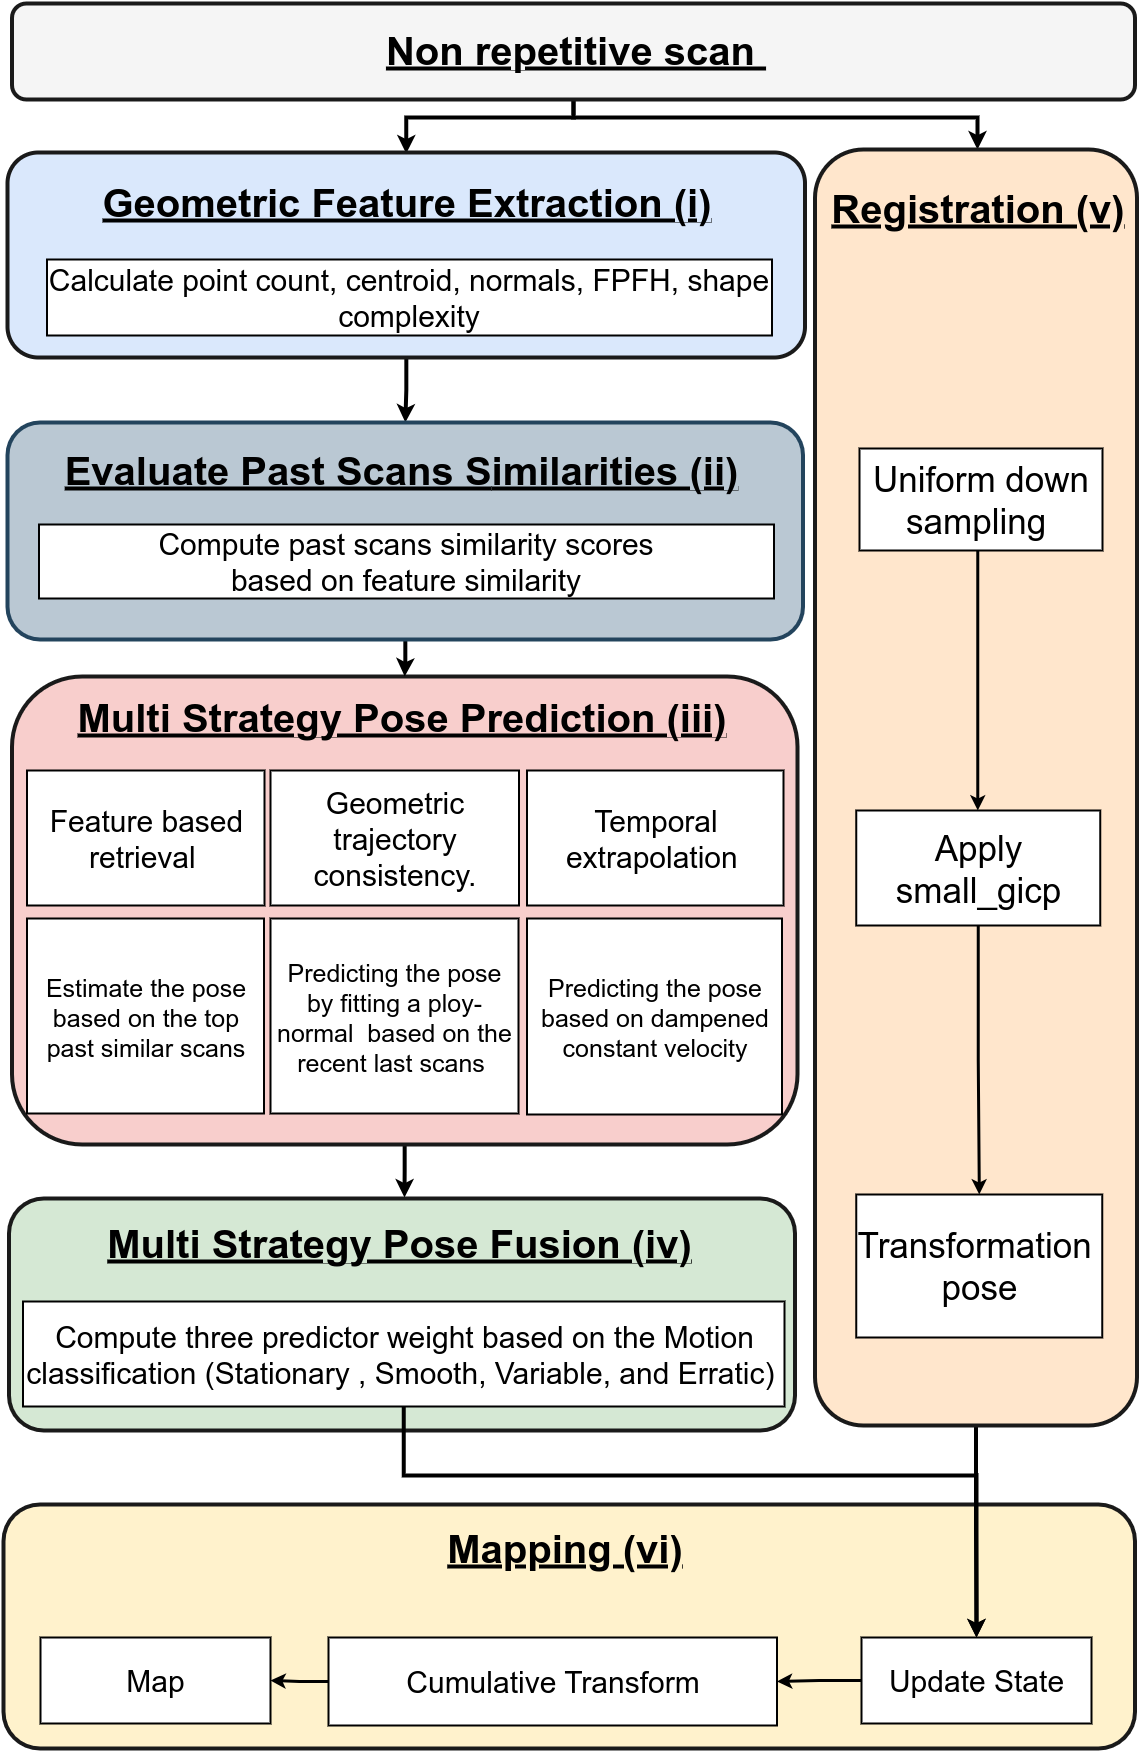

The diagram above was exported from draw.io. Its source (the exported page's mxGraphModel, read from the mxfile embedded in the PNG):
<mxGraphModel dx="4828" dy="2175" grid="0" gridSize="10" guides="1" tooltips="1" connect="1" arrows="1" fold="1" page="1" pageScale="1" pageWidth="1040" pageHeight="1300" math="0" shadow="0">
  <root>
    <mxCell id="0" />
    <mxCell id="1" parent="0" />
    <mxCell id="2" style="edgeStyle=orthogonalEdgeStyle;rounded=0;orthogonalLoop=1;jettySize=auto;html=1;entryX=0.5;entryY=0;entryDx=0;entryDy=0;strokeWidth=4;" edge="1" parent="1">
      <mxGeometry relative="1" as="geometry">
        <mxPoint x="-450" y="105" as="sourcePoint" />
        <mxPoint x="-617.2499999999998" y="158" as="targetPoint" />
        <Array as="points">
          <mxPoint x="-450" y="122" />
          <mxPoint x="-617" y="122" />
        </Array>
      </mxGeometry>
    </mxCell>
    <mxCell id="3" style="edgeStyle=orthogonalEdgeStyle;rounded=0;orthogonalLoop=1;jettySize=auto;html=1;strokeWidth=4;" edge="1" source="4" target="10" parent="1">
      <mxGeometry relative="1" as="geometry">
        <Array as="points">
          <mxPoint x="-450" y="122" />
          <mxPoint x="-46" y="122" />
        </Array>
      </mxGeometry>
    </mxCell>
    <mxCell id="4" value="" style="rounded=1;whiteSpace=wrap;html=1;fillColor=#f5f5f5;strokeColor=#1A1A1A;strokeWidth=4;align=center;fontColor=#333333;" vertex="1" parent="1">
      <mxGeometry x="-1011.5" y="8" width="1123" height="96" as="geometry" />
    </mxCell>
    <mxCell id="5" value="&lt;span style=&quot;color: rgba(0, 0, 0, 0); font-family: monospace; font-size: 0px; text-wrap-mode: nowrap;&quot;&gt;%3CmxGraphModel%3E%3Croot%3E%3CmxCell%20id%3D%220%22%2F%3E%3CmxCell%20id%3D%221%22%20parent%3D%220%22%2F%3E%3CmxCell%20id%3D%222%22%20value%3D%22%26lt%3Bspan%20style%3D%26quot%3Bfont-size%3A%2025px%3B%26quot%3B%26gt%3BDynamic%20motion%20classification%26lt%3B%2Fspan%26gt%3B%22%20style%3D%22text%3Bhtml%3D1%3Balign%3Dcenter%3BverticalAlign%3Dmiddle%3BwhiteSpace%3Dwrap%3Brounded%3D0%3Brotation%3D0%3B%22%20vertex%3D%221%22%20parent%3D%221%22%3E%3CmxGeometry%20x%3D%22240.5%22%20y%3D%22901%22%20width%3D%22362.5%22%20height%3D%2235%22%20as%3D%22geometry%22%2F%3E%3C%2FmxCell%3E%3C%2Froot%3E%3C%2FmxGraphModel%3E&lt;/span&gt;" style="rounded=1;whiteSpace=wrap;html=1;fillColor=#d5e8d4;strokeColor=#1A1A1A;strokeWidth=4;align=center;" vertex="1" parent="1">
      <mxGeometry x="-1014.5" y="1203" width="786" height="232" as="geometry" />
    </mxCell>
    <mxCell id="6" style="edgeStyle=orthogonalEdgeStyle;rounded=0;orthogonalLoop=1;jettySize=auto;html=1;strokeWidth=4;" edge="1" source="7" target="39" parent="1">
      <mxGeometry relative="1" as="geometry" />
    </mxCell>
    <mxCell id="7" value="" style="rounded=1;whiteSpace=wrap;html=1;fillColor=#dae8fc;strokeColor=#1A1A1A;strokeWidth=4;align=center;" vertex="1" parent="1">
      <mxGeometry x="-1016" y="157" width="797.5" height="205" as="geometry" />
    </mxCell>
    <mxCell id="8" value="" style="rounded=1;whiteSpace=wrap;html=1;fillColor=#fff2cc;strokeColor=#1A1A1A;strokeWidth=4;align=center;" vertex="1" parent="1">
      <mxGeometry x="-1020" y="1509" width="1131.5" height="244" as="geometry" />
    </mxCell>
    <mxCell id="9" style="edgeStyle=orthogonalEdgeStyle;rounded=0;orthogonalLoop=1;jettySize=auto;html=1;strokeWidth=4;" edge="1" source="10" target="17" parent="1">
      <mxGeometry relative="1" as="geometry" />
    </mxCell>
    <mxCell id="10" value="" style="rounded=1;whiteSpace=wrap;html=1;fillColor=#ffe6cc;strokeColor=#1A1A1A;strokeWidth=4;align=center;" vertex="1" parent="1">
      <mxGeometry x="-208.5" y="154" width="322" height="1276" as="geometry" />
    </mxCell>
    <mxCell id="11" style="edgeStyle=orthogonalEdgeStyle;rounded=0;orthogonalLoop=1;jettySize=auto;html=1;strokeWidth=4;" edge="1" source="12" parent="1">
      <mxGeometry relative="1" as="geometry">
        <mxPoint x="-619" y="1202" as="targetPoint" />
      </mxGeometry>
    </mxCell>
    <mxCell id="12" value="" style="rounded=1;whiteSpace=wrap;html=1;fillColor=#f8cecc;strokeColor=#1A1A1A;strokeWidth=4;align=center;" vertex="1" parent="1">
      <mxGeometry x="-1011.5" y="681" width="785.5" height="468" as="geometry" />
    </mxCell>
    <mxCell id="13" value="&lt;font style=&quot;font-size: 30px;&quot;&gt;Feature based retrieval&amp;nbsp;&lt;/font&gt;" style="rounded=0;whiteSpace=wrap;html=1;strokeWidth=2;align=center;" vertex="1" parent="1">
      <mxGeometry x="-996.5" y="775" width="237.5" height="135" as="geometry" />
    </mxCell>
    <mxCell id="14" value="&lt;font style=&quot;font-size: 30px;&quot;&gt;Calculate point count, centroid, normals, FPFH, shape complexity&lt;/font&gt;" style="rounded=0;whiteSpace=wrap;html=1;strokeWidth=2;align=center;" vertex="1" parent="1">
      <mxGeometry x="-976.5" y="264" width="725" height="76" as="geometry" />
    </mxCell>
    <mxCell id="15" value="&lt;div style=&quot;&quot;&gt;&lt;span style=&quot;background-color: transparent;&quot;&gt;&lt;font style=&quot;font-size: 30px;&quot;&gt;Geometric trajectory consistency.&lt;/font&gt;&lt;/span&gt;&lt;/div&gt;" style="rounded=0;whiteSpace=wrap;html=1;strokeWidth=2;align=center;" vertex="1" parent="1">
      <mxGeometry x="-753" y="775" width="248.5" height="135" as="geometry" />
    </mxCell>
    <mxCell id="16" value="" style="edgeStyle=orthogonalEdgeStyle;rounded=0;orthogonalLoop=1;jettySize=auto;html=1;strokeWidth=3;align=center;" edge="1" source="17" target="21" parent="1">
      <mxGeometry relative="1" as="geometry" />
    </mxCell>
    <mxCell id="17" value="&lt;font style=&quot;font-size: 30px;&quot;&gt;Update State&lt;/font&gt;" style="rounded=0;whiteSpace=wrap;html=1;strokeWidth=2;align=center;" vertex="1" parent="1">
      <mxGeometry x="-162" y="1642" width="230" height="86" as="geometry" />
    </mxCell>
    <mxCell id="18" style="edgeStyle=orthogonalEdgeStyle;rounded=0;orthogonalLoop=1;jettySize=auto;html=1;entryX=0.5;entryY=0;entryDx=0;entryDy=0;strokeWidth=3;align=center;" edge="1" source="19" target="26" parent="1">
      <mxGeometry relative="1" as="geometry" />
    </mxCell>
    <mxCell id="19" value="&lt;span style=&quot;&quot;&gt;&lt;font style=&quot;font-size: 35px;&quot;&gt;Apply small_gicp&lt;/font&gt;&lt;/span&gt;" style="rounded=0;whiteSpace=wrap;html=1;strokeWidth=2;align=center;" vertex="1" parent="1">
      <mxGeometry x="-167.25" y="815" width="244" height="115" as="geometry" />
    </mxCell>
    <mxCell id="20" style="edgeStyle=orthogonalEdgeStyle;rounded=0;orthogonalLoop=1;jettySize=auto;html=1;entryX=1;entryY=0.5;entryDx=0;entryDy=0;strokeWidth=3;align=center;" edge="1" source="21" target="27" parent="1">
      <mxGeometry relative="1" as="geometry" />
    </mxCell>
    <mxCell id="21" value="&lt;font style=&quot;font-size: 30px;&quot;&gt;Cumulative Transform&lt;/font&gt;" style="whiteSpace=wrap;html=1;rounded=0;strokeWidth=2;align=center;" vertex="1" parent="1">
      <mxGeometry x="-695" y="1642" width="448.5" height="88" as="geometry" />
    </mxCell>
    <mxCell id="22" value="&lt;font style=&quot;font-size: 40px;&quot;&gt;&lt;b&gt;&lt;u&gt;Multi Strategy Pose Prediction (iii)&lt;/u&gt;&lt;/b&gt;&lt;/font&gt;" style="text;html=1;align=center;verticalAlign=middle;whiteSpace=wrap;rounded=0;rotation=0;" vertex="1" parent="1">
      <mxGeometry x="-1006.5" y="703" width="769" height="35" as="geometry" />
    </mxCell>
    <mxCell id="23" value="&lt;span style=&quot;font-family: Helvetica; font-style: normal; font-variant-ligatures: normal; font-variant-caps: normal; letter-spacing: normal; orphans: 2; text-indent: 0px; text-transform: none; widows: 2; word-spacing: 0px; -webkit-text-stroke-width: 0px; white-space: normal; text-decoration-thickness: initial; text-decoration-style: initial; text-decoration-color: initial; float: none; display: inline !important;&quot;&gt;&lt;font style=&quot;font-size: 40px; color: rgb(0, 0, 0);&quot;&gt;&lt;b style=&quot;&quot;&gt;&lt;u&gt;Registration (v)&lt;/u&gt;&lt;/b&gt;&lt;/font&gt;&lt;/span&gt;" style="text;whiteSpace=wrap;html=1;fillColor=none;align=center;" vertex="1" parent="1">
      <mxGeometry x="-197" y="182" width="302.5" height="58" as="geometry" />
    </mxCell>
    <mxCell id="24" style="edgeStyle=orthogonalEdgeStyle;rounded=0;orthogonalLoop=1;jettySize=auto;html=1;strokeWidth=3;align=center;" edge="1" target="19" parent="1">
      <mxGeometry relative="1" as="geometry">
        <mxPoint x="-45.727272727272975" y="530" as="sourcePoint" />
      </mxGeometry>
    </mxCell>
    <mxCell id="25" value="&lt;font style=&quot;font-size: 35px;&quot;&gt;Uniform down sampling&amp;nbsp;&lt;/font&gt;" style="rounded=0;whiteSpace=wrap;html=1;strokeWidth=2;align=center;" vertex="1" parent="1">
      <mxGeometry x="-164" y="453" width="243" height="102" as="geometry" />
    </mxCell>
    <mxCell id="26" value="&lt;div&gt;&lt;span style=&quot;&quot;&gt;&lt;font style=&quot;font-size: 35px;&quot;&gt;Transformation&amp;nbsp;&lt;/font&gt;&lt;/span&gt;&lt;/div&gt;&lt;div&gt;&lt;span style=&quot;background-color: transparent; color: light-dark(rgb(0, 0, 0), rgb(255, 255, 255));&quot;&gt;&lt;font style=&quot;font-size: 35px;&quot;&gt;pose&lt;/font&gt;&lt;/span&gt;&lt;/div&gt;" style="rounded=0;whiteSpace=wrap;html=1;strokeWidth=2;align=center;" vertex="1" parent="1">
      <mxGeometry x="-167.25" y="1199" width="246" height="143" as="geometry" />
    </mxCell>
    <mxCell id="27" value="&lt;font style=&quot;font-size: 30px;&quot;&gt;Map&lt;/font&gt;" style="rounded=0;whiteSpace=wrap;html=1;strokeWidth=2;align=center;" vertex="1" parent="1">
      <mxGeometry x="-983" y="1642" width="230" height="86" as="geometry" />
    </mxCell>
    <mxCell id="28" value="&lt;span style=&quot;font-family: Helvetica; font-style: normal; font-variant-ligatures: normal; font-variant-caps: normal; letter-spacing: normal; orphans: 2; text-indent: 0px; text-transform: none; widows: 2; word-spacing: 0px; -webkit-text-stroke-width: 0px; white-space: normal; text-decoration-thickness: initial; text-decoration-style: initial; text-decoration-color: initial; float: none; display: inline !important;&quot;&gt;&lt;font style=&quot;font-size: 40px; color: rgb(0, 0, 0);&quot;&gt;&lt;b style=&quot;&quot;&gt;&lt;u&gt;Mapping (vi)&lt;/u&gt;&lt;/b&gt;&lt;/font&gt;&lt;/span&gt;" style="text;whiteSpace=wrap;html=1;fillColor=none;align=center;" vertex="1" parent="1">
      <mxGeometry x="-1005" y="1522" width="1093" height="58" as="geometry" />
    </mxCell>
    <mxCell id="29" value="&lt;font style=&quot;font-size: 30px;&quot;&gt;Temporal extrapolation&amp;nbsp;&lt;/font&gt;" style="rounded=0;whiteSpace=wrap;html=1;strokeWidth=2;align=center;" vertex="1" parent="1">
      <mxGeometry x="-496.5" y="775" width="256.5" height="135" as="geometry" />
    </mxCell>
    <mxCell id="30" value="&lt;font style=&quot;font-size: 25px;&quot;&gt;Estimate the pose based on the top past similar scans&lt;/font&gt;" style="rounded=0;whiteSpace=wrap;html=1;strokeWidth=2;align=center;" vertex="1" parent="1">
      <mxGeometry x="-996.5" y="923" width="237" height="195" as="geometry" />
    </mxCell>
    <mxCell id="31" value="&lt;font style=&quot;font-size: 25px;&quot;&gt;Predicting the pose based on dampened constant velocity&lt;/font&gt;" style="rounded=0;whiteSpace=wrap;html=1;strokeWidth=2;align=center;" vertex="1" parent="1">
      <mxGeometry x="-496.5" y="923" width="255" height="196" as="geometry" />
    </mxCell>
    <mxCell id="32" value="&lt;font style=&quot;font-size: 25px;&quot;&gt;Predicting the pose by fitting a ploy-normal&amp;nbsp; based on the recent last scans&amp;nbsp;&lt;/font&gt;" style="rounded=0;whiteSpace=wrap;html=1;strokeWidth=2;align=center;" vertex="1" parent="1">
      <mxGeometry x="-753" y="923" width="248" height="195" as="geometry" />
    </mxCell>
    <mxCell id="33" value="&lt;font style=&quot;font-size: 40px;&quot;&gt;&lt;b style=&quot;&quot;&gt;&lt;u style=&quot;&quot;&gt;Geometric Feature Extraction (i)&lt;/u&gt;&lt;/b&gt;&lt;/font&gt;" style="text;html=1;align=center;verticalAlign=middle;whiteSpace=wrap;rounded=0;rotation=0;" vertex="1" parent="1">
      <mxGeometry x="-1012" y="171" width="791" height="69" as="geometry" />
    </mxCell>
    <mxCell id="34" value="&lt;b style=&quot;&quot;&gt;&lt;font style=&quot;font-size: 40px;&quot;&gt;&lt;u&gt;Multi Strategy Pose Fusion (iv)&lt;/u&gt;&lt;/font&gt;&lt;/b&gt;" style="text;html=1;align=center;verticalAlign=middle;whiteSpace=wrap;rounded=0;rotation=0;" vertex="1" parent="1">
      <mxGeometry x="-1013" y="1229.5" width="778" height="35" as="geometry" />
    </mxCell>
    <mxCell id="35" style="edgeStyle=orthogonalEdgeStyle;rounded=0;orthogonalLoop=1;jettySize=auto;html=1;entryX=0.5;entryY=0;entryDx=0;entryDy=0;strokeWidth=4;" edge="1" source="36" target="17" parent="1">
      <mxGeometry relative="1" as="geometry">
        <Array as="points">
          <mxPoint x="-620" y="1480" />
          <mxPoint x="-47" y="1480" />
        </Array>
      </mxGeometry>
    </mxCell>
    <mxCell id="36" value="&lt;font style=&quot;font-size: 30px;&quot;&gt;&lt;font style=&quot;&quot;&gt;Compute three predictor weight based on the Motion classification (&lt;span style=&quot;background-color: transparent;&quot;&gt;Stationary ,&lt;/span&gt;&lt;/font&gt;&lt;span style=&quot;background-color: transparent; color: light-dark(rgb(0, 0, 0), rgb(255, 255, 255));&quot;&gt;&amp;nbsp;Smooth, Variable&lt;/span&gt;&lt;span style=&quot;background-color: transparent; color: light-dark(rgb(0, 0, 0), rgb(255, 255, 255));&quot;&gt;, and Erratic)&lt;/span&gt;&lt;span style=&quot;background-color: transparent; color: light-dark(rgb(0, 0, 0), rgb(255, 255, 255));&quot;&gt;&amp;nbsp;&lt;/span&gt;&lt;/font&gt;" style="rounded=0;whiteSpace=wrap;html=1;strokeWidth=2;align=center;" vertex="1" parent="1">
      <mxGeometry x="-1000.5" y="1306" width="761.5" height="105" as="geometry" />
    </mxCell>
    <mxCell id="37" value="&lt;font style=&quot;font-size: 40px;&quot;&gt;&lt;b style=&quot;&quot;&gt;&lt;u style=&quot;&quot;&gt;Non repetitive scan&amp;nbsp;&lt;/u&gt;&lt;/b&gt;&lt;/font&gt;" style="text;html=1;align=center;verticalAlign=middle;whiteSpace=wrap;rounded=0;rotation=0;" vertex="1" parent="1">
      <mxGeometry x="-1005" y="19" width="1115" height="69" as="geometry" />
    </mxCell>
    <mxCell id="38" style="edgeStyle=orthogonalEdgeStyle;rounded=0;orthogonalLoop=1;jettySize=auto;html=1;strokeWidth=4;" edge="1" source="39" target="12" parent="1">
      <mxGeometry relative="1" as="geometry" />
    </mxCell>
    <mxCell id="39" value="" style="rounded=1;whiteSpace=wrap;html=1;fillColor=#bac8d3;strokeColor=#23445d;strokeWidth=4;align=center;" vertex="1" parent="1">
      <mxGeometry x="-1016" y="427" width="795.5" height="217" as="geometry" />
    </mxCell>
    <mxCell id="40" value="&lt;font style=&quot;font-size: 40px;&quot;&gt;&lt;u&gt;&lt;b style=&quot;&quot;&gt;Evaluate Past Scans S&lt;/b&gt;&lt;b&gt;imilarities (ii)&lt;/b&gt;&lt;/u&gt;&lt;/font&gt;" style="text;html=1;align=center;verticalAlign=middle;whiteSpace=wrap;rounded=0;rotation=0;" vertex="1" parent="1">
      <mxGeometry x="-1017" y="456" width="790" height="35" as="geometry" />
    </mxCell>
    <mxCell id="41" value="&lt;font style=&quot;font-size: 30px;&quot;&gt;&lt;span style=&quot;text-align: left;&quot;&gt;Compute past scans similarity scores&lt;/span&gt;&lt;br style=&quot;padding: 0px; margin: 0px; text-align: left;&quot;&gt;&lt;span style=&quot;text-align: left;&quot;&gt;based on feature similarity&lt;/span&gt;&lt;/font&gt;" style="rounded=0;whiteSpace=wrap;html=1;strokeWidth=2;align=center;" vertex="1" parent="1">
      <mxGeometry x="-984.5" y="529" width="735" height="74" as="geometry" />
    </mxCell>
  </root>
</mxGraphModel>